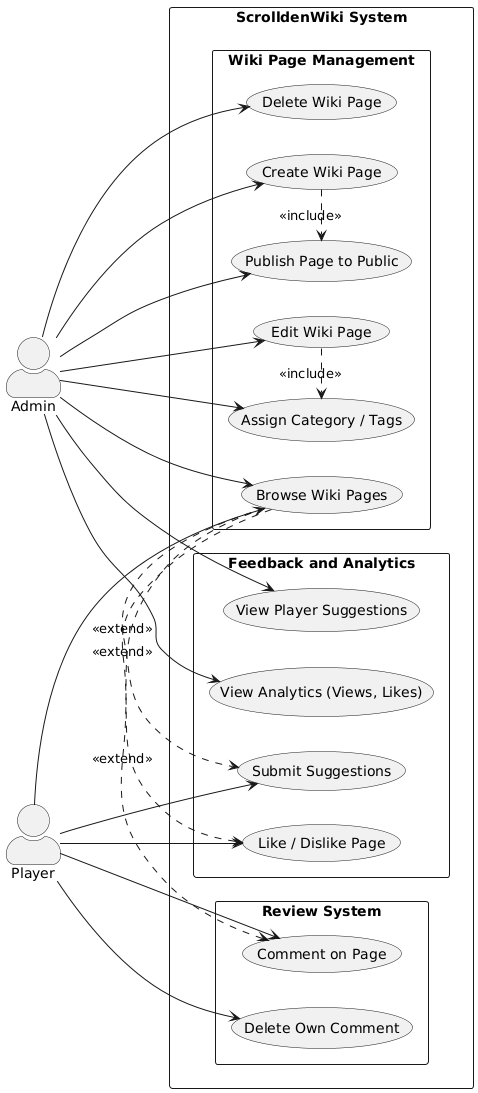

The diagram above was rendered by PlantUML. Its source (embedded in the PNG):
@startuml
left to right direction
skinparam actorStyle awesome

actor Admin
actor Player

rectangle "ScrolldenWiki System" {

  ' === Wiki Page Subsystem ===
  rectangle "Wiki Page Management" {
    usecase "Browse Wiki Pages" as UC_Browse
    usecase "Create Wiki Page" as UC_Create
    usecase "Edit Wiki Page" as UC_Edit
    usecase "Delete Wiki Page" as UC_Delete
    usecase "Publish Page to Public" as UC_Publish
    usecase "Assign Category / Tags" as UC_Tag
  }

  ' === Feedback System ===
  rectangle "Feedback and Analytics" {
    usecase "Like / Dislike Page" as UC_LikeDislike
    usecase "Submit Suggestions" as UC_Suggest
    usecase "View Player Suggestions" as UC_ViewSuggest
    usecase "View Analytics (Views, Likes)" as UC_ViewAnalytics
  }

  ' === Review System (optional extension) ===
  rectangle "Review System" {
    usecase "Comment on Page" as UC_Comment
    usecase "Delete Own Comment" as UC_DeleteComment
  }

  ' === Relationships ===
  Player --> UC_Browse
  Player --> UC_LikeDislike
  Player --> UC_Suggest
  Player --> UC_Comment
  Player --> UC_DeleteComment

  Admin --> UC_Browse
  Admin --> UC_Create
  Admin --> UC_Edit
  Admin --> UC_Delete
  Admin --> UC_Publish
  Admin --> UC_Tag
  Admin --> UC_ViewSuggest
  Admin --> UC_ViewAnalytics

  ' === Includes and Extensions ===
  UC_Create .> UC_Publish : <<include>>
  UC_Edit .> UC_Tag : <<include>>
  UC_Browse .> UC_LikeDislike : <<extend>>
  UC_Browse .> UC_Suggest : <<extend>>
  UC_Browse .> UC_Comment : <<extend>>
}
@enduml